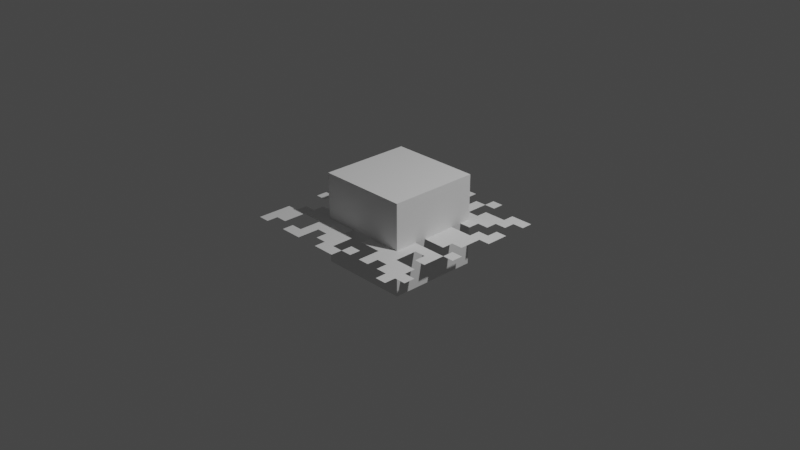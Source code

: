 # Source: rift2.blend  (saved by Blender 2.93.20; exported with 4.5.12 LTS)
import bpy
from mathutils import Matrix  # noqa: F401  (used for matrix-valued properties, if any)

bpy.ops.wm.read_factory_settings(use_empty=True)
scene = bpy.context.scene
scene.name = 'Scene'

# ---- collections
col_collection = bpy.data.collections.new('Collection'); scene.collection.children.link(col_collection)

# ---- world
world_world = bpy.data.worlds.new('World'); scene.world = world_world
world_world.use_nodes = True; world_world.node_tree.nodes.clear()
_N = world_world.node_tree.nodes; _L = world_world.node_tree.links
n0 = _N.new('ShaderNodeOutputWorld'); n0.name = 'World Output'; n0.location = (300, 300)
n1 = _N.new('ShaderNodeBackground'); n1.name = 'Background'; n1.location = (10, 300)
n1.inputs[0].default_value = (0.05088, 0.05088, 0.05088, 1.0)
_L.new(n1.outputs[0], n0.inputs[0])
n0.is_active_output = True
world_world.color = (0.05088, 0.05088, 0.05088)
world_world.use_sun_shadow = False
world_world.sun_shadow_jitter_overblur = 0.0

# ---- cameras
cam_camera = bpy.data.cameras.new('Camera')
cam_camera.clip_end = 100.0
cam_camera.ortho_scale = 7.314

# ---- lights
light_light = bpy.data.lights.new('Light', 'POINT')
light_light.transmission_factor = 0.0
light_light.energy = 1000.0
light_light.shadow_soft_size = 0.1
light_light.shadow_maximum_resolution = 0.006
light_light.use_absolute_resolution = True

# ---- meshes
me_cube_002 = bpy.data.meshes.new('Cube.002')
me_cube_002.from_pydata([(-1.0, -1.0, -1.0), (-1.0, -1.0, 1.0), (-1.0, 1.0, -1.0), (-1.0, 1.0, 1.0), (1.0, -1.0, -1.0), (1.0, -1.0, 1.0), (1.0, 1.0, -1.0), (1.0, 1.0, 1.0)], [], [(0, 1, 3, 2), (2, 3, 7, 6), (6, 7, 5, 4), (4, 5, 1, 0), (2, 6, 4, 0), (7, 3, 1, 5)])
_uv = me_cube_002.uv_layers.new(name='UVMap')
_uv.uv.foreach_set('vector', [0.375, 0.0, 0.625, 0.0, 0.625, 0.25, 0.375, 0.25, 0.375, 0.25, 0.625, 0.25, 0.625, 0.5, 0.375, 0.5, 0.375, 0.5, 0.625, 0.5, 0.625, 0.75, 0.375, 0.75, 0.375, 0.75, 0.625, 0.75, 0.625, 1.0, 0.375, 1.0, 0.125, 0.5, 0.375, 0.5, 0.375, 0.75, 0.125, 0.75, 0.625, 0.5, 0.875, 0.5, 0.875, 0.75, 0.625, 0.75])
me_cube_002.use_remesh_fix_poles = True
me_cube_002.use_remesh_preserve_attributes = False
me_cube_002.use_mirror_vertex_groups = False
me_cube_002.update()
me_plane = bpy.data.meshes.new('Plane')
me_plane.from_pydata([(-1.0, -1.0, 0.0), (-1.0, 0.0, 0.0), (0.0, -1.0, 0.0), (0.0, 1.0, 0.0), (0.0, 0.0, 0.0), (0.5, 1.0, 0.0), (0.5, 0.0, 0.0), (-0.5, 1.0, 0.0), (-0.5, 0.0, 0.0), (-0.5, -1.0, 0.0), (0.0, -0.5, 0.0), (0.5, -0.5, 0.0), (-0.5, -0.5, 0.0), (1.0, 0.5, 0.0), (-1.0, 0.5, 0.0), (0.0, 0.5, 0.0), (0.5, 0.5, 0.0), (-0.5, 0.5, 0.0), (0.75, -1.0, 0.0), (0.75, 0.0, 0.0), (0.75, -0.5, 0.0), (0.75, 0.5, 0.0), (-0.75, 1.0, 0.0), (-0.75, 0.0, 0.0), (-0.75, -0.5, 0.0), (-0.75, 0.5, 0.0), (-0.25, 0.0, 0.0), (-0.25, -0.5, 0.0), (-0.25, 0.5, 0.0), (0.25, 0.0, 0.0), (0.25, -0.5, 0.0), (0.25, 0.5, 0.0), (1.0, 0.75, 0.0), (0.0, 0.75, 0.0), (0.5, 0.75, 0.0), (-0.5, 0.75, 0.0), (-1.0, 0.75, 0.0), (0.75, 0.75, 0.0), (-0.75, 0.75, 0.0), (-0.25, 0.75, 0.0), (0.25, 0.75, 0.0), (1.0, 0.25, 0.0), (0.0, 0.25, 0.0), (0.5, 0.25, 0.0), (-0.5, 0.25, 0.0), (0.75, 0.25, 0.0), (-0.75, 0.25, 0.0), (-0.25, 0.25, 0.0), (0.25, 0.25, 0.0), (1.0, -0.25, 0.0), (0.0, -0.25, 0.0), (0.5, -0.25, 0.0), (-0.5, -0.25, 0.0), (-1.0, -0.25, 0.0), (0.75, -0.25, 0.0), (-0.25, -0.25, 0.0), (0.25, -0.25, 0.0), (-1.0, -0.75, 0.0), (1.0, -0.75, 0.0), (0.0, -0.75, 0.0), (0.5, -0.75, 0.0), (-0.5, -0.75, 0.0), (0.75, -0.75, 0.0), (-0.75, -0.75, 0.0), (-0.25, -0.75, 0.0), (0.25, -0.75, 0.0), (0.0, -0.625, 0.0), (0.5, -0.625, 0.0), (-0.5, -0.625, 0.0), (0.75, -0.625, 0.0), (-0.75, -0.625, 0.0), (-0.25, -0.625, 0.0), (0.25, -0.625, 0.0), (-1.0, -0.625, 0.0), (-1.0, -0.875, 0.0), (1.0, -0.875, 0.0), (0.0, -0.875, 0.0), (0.5, -0.875, 0.0), (-0.5, -0.875, 0.0), (0.75, -0.875, 0.0), (-0.75, -0.875, 0.0), (-0.25, -0.875, 0.0), (0.25, -0.875, 0.0), (0.0, -0.375, 0.0), (0.5, -0.375, 0.0), (-0.5, -0.375, 0.0), (0.75, -0.375, 0.0), (-0.75, -0.375, 0.0), (-0.25, -0.375, 0.0), (0.25, -0.375, 0.0), (1.0, -0.125, 0.0), (0.0, -0.125, 0.0), (0.5, -0.125, 0.0), (-0.5, -0.125, 0.0), (0.75, -0.125, 0.0), (-0.75, -0.125, 0.0), (-0.25, -0.125, 0.0), (0.25, -0.125, 0.0), (-1.0, -0.125, 0.0), (-1.0, 0.125, 0.0), (0.0, 0.125, 0.0), (0.5, 0.125, 0.0), (-0.5, 0.125, 0.0), (0.75, 0.125, 0.0), (-0.75, 0.125, 0.0), (-0.25, 0.125, 0.0), (0.25, 0.125, 0.0), (1.0, 0.375, 0.0), (0.0, 0.375, 0.0), (0.5, 0.375, 0.0), (-0.5, 0.375, 0.0), (0.75, 0.375, 0.0), (-0.75, 0.375, 0.0), (-0.25, 0.375, 0.0), (0.25, 0.375, 0.0), (-1.0, 0.625, 0.0), (0.0, 0.625, 0.0), (0.5, 0.625, 0.0), (-0.5, 0.625, 0.0), (0.75, 0.625, 0.0), (-0.75, 0.625, 0.0), (-0.25, 0.625, 0.0), (0.25, 0.625, 0.0), (1.0, 0.875, 0.0), (0.0, 0.875, 0.0), (0.5, 0.875, 0.0), (-0.5, 0.875, 0.0), (0.75, 0.875, 0.0), (-0.75, 0.875, 0.0), (0.25, 0.875, 0.0), (-0.875, 0.0, 0.0), (-0.875, -0.5, 0.0), (-0.875, 0.5, 0.0), (-0.875, -1.0, 0.0), (-0.875, 0.75, 0.0), (-0.875, 0.25, 0.0), (-0.875, -0.25, 0.0), (-0.875, -0.75, 0.0), (-0.875, -0.625, 0.0), (-0.875, -0.875, 0.0), (-0.875, -0.125, 0.0), (-0.875, 0.125, 0.0), (-0.875, 0.375, 0.0), (-0.875, 0.625, 0.0), (-0.625, -1.0, 0.0), (-0.625, 1.0, 0.0), (-0.625, 0.0, 0.0), (-0.625, -0.5, 0.0), (-0.625, 0.5, 0.0), (-0.625, 0.75, 0.0), (-0.625, 0.25, 0.0), (-0.625, -0.25, 0.0), (-0.625, -0.625, 0.0), (-0.625, -0.875, 0.0), (-0.625, -0.375, 0.0), (-0.625, -0.125, 0.0), (-0.625, 0.125, 0.0), (-0.625, 0.375, 0.0), (-0.625, 0.625, 0.0), (-0.625, 0.875, 0.0), (-0.375, 0.0, 0.0), (-0.375, -0.5, 0.0), (-0.375, 0.5, 0.0), (-0.375, -1.0, 0.0), (-0.375, 0.75, 0.0), (-0.375, 0.25, 0.0), (-0.375, -0.25, 0.0), (-0.375, -0.75, 0.0), (-0.375, -0.625, 0.0), (-0.375, -0.875, 0.0), (-0.375, -0.375, 0.0), (-0.375, -0.125, 0.0), (-0.375, 0.125, 0.0), (-0.375, 0.375, 0.0), (-0.375, 0.625, 0.0), (-0.375, 0.875, 0.0), (-0.125, -1.0, 0.0), (-0.125, 1.0, 0.0), (-0.125, 0.0, 0.0), (-0.125, -0.5, 0.0), (-0.125, 0.5, 0.0), (-0.125, 0.25, 0.0), (-0.125, -0.25, 0.0), (-0.125, -0.75, 0.0), (-0.125, -0.625, 0.0), (-0.125, -0.875, 0.0), (-0.125, -0.375, 0.0), (-0.125, -0.125, 0.0), (-0.125, 0.125, 0.0), (-0.125, 0.375, 0.0), (-0.125, 0.625, 0.0), (-0.125, 0.875, 0.0), (0.125, 1.0, 0.0), (0.125, 0.0, 0.0), (0.125, -0.5, 0.0), (0.125, 0.5, 0.0), (0.125, -1.0, 0.0), (0.125, 0.75, 0.0), (0.125, 0.25, 0.0), (0.125, -0.25, 0.0), (0.125, -0.75, 0.0), (0.125, -0.625, 0.0), (0.125, -0.875, 0.0), (0.125, -0.375, 0.0), (0.125, -0.125, 0.0), (0.125, 0.125, 0.0), (0.125, 0.375, 0.0), (0.125, 0.625, 0.0), (0.125, 0.875, 0.0), (0.375, 1.0, 0.0), (0.375, 0.0, 0.0), (0.375, -0.5, 0.0), (0.375, 0.5, 0.0), (0.375, 0.75, 0.0), (0.375, 0.25, 0.0), (0.375, -0.25, 0.0), (0.375, -0.75, 0.0), (0.375, -0.625, 0.0), (0.375, -0.875, 0.0), (0.375, -0.375, 0.0), (0.375, -0.125, 0.0), (0.375, 0.125, 0.0), (0.375, 0.375, 0.0), (0.375, 0.625, 0.0), (0.375, 0.875, 0.0), (0.625, 0.0, 0.0), (0.625, -0.5, 0.0), (0.625, 0.5, 0.0), (0.625, 0.75, 0.0), (0.625, 0.25, 0.0), (0.625, -0.25, 0.0), (0.625, -0.75, 0.0), (0.625, -0.625, 0.0), (0.625, -0.875, 0.0), (0.625, -0.375, 0.0), (0.625, -0.125, 0.0), (0.625, 0.125, 0.0), (0.625, 0.375, 0.0), (0.625, 0.625, 0.0), (0.875, -1.0, 0.0), (0.875, 0.0, 0.0), (0.875, -0.5, 0.0), (0.875, 0.5, 0.0), (0.875, 0.75, 0.0), (0.875, 0.25, 0.0), (0.875, -0.25, 0.0), (0.875, -0.75, 0.0), (0.875, -0.625, 0.0), (0.875, -0.875, 0.0), (0.875, -0.375, 0.0), (0.875, -0.125, 0.0), (0.875, 0.125, 0.0), (0.875, 0.375, 0.0), (0.875, 0.625, 0.0), (0.875, 0.875, 0.0)], [], [(187, 91, 4, 178), (191, 124, 3, 177), (224, 125, 5, 209), (159, 126, 7, 145), (152, 68, 12, 147), (217, 67, 11, 211), (157, 110, 17, 148), (222, 109, 16, 212), (189, 108, 15, 180), (252, 107, 13, 242), (235, 94, 19, 225), (142, 112, 25, 132), (138, 70, 24, 131), (140, 95, 23, 130), (173, 113, 28, 162), (168, 71, 27, 161), (171, 96, 26, 160), (206, 114, 31, 195), (201, 72, 30, 194), (204, 97, 29, 193), (207, 122, 40, 197), (174, 121, 39, 164), (143, 120, 38, 134), (238, 119, 37, 228), (205, 106, 48, 198), (172, 105, 47, 165), (141, 104, 46, 135), (236, 103, 45, 229), (188, 100, 42, 181), (221, 101, 43, 214), (156, 102, 44, 150), (203, 89, 56, 199), (170, 88, 55, 166), (234, 86, 54, 230), (154, 85, 52, 151), (219, 84, 51, 215), (186, 83, 50, 182), (202, 82, 65, 200), (139, 80, 63, 137), (233, 79, 62, 231), (248, 75, 58, 246), (185, 76, 59, 183), (218, 77, 60, 216), (167, 64, 71, 168), (137, 63, 70, 138), (231, 62, 69, 232), (183, 59, 66, 184), (216, 60, 67, 217), (144, 9, 78, 153), (176, 2, 76, 185), (179, 10, 83, 186), (211, 11, 84, 219), (147, 12, 85, 154), (161, 27, 88, 170), (194, 30, 89, 203), (199, 56, 97, 204), (166, 55, 96, 171), (151, 52, 93, 155), (215, 51, 92, 220), (182, 50, 91, 187), (245, 49, 90, 250), (210, 6, 101, 221), (178, 4, 100, 188), (225, 19, 103, 236), (130, 23, 104, 141), (193, 29, 106, 205), (198, 48, 114, 206), (165, 47, 113, 173), (244, 41, 107, 252), (181, 42, 108, 189), (214, 43, 109, 222), (150, 44, 110, 157), (212, 16, 117, 223), (148, 17, 118, 158), (227, 21, 119, 238), (132, 25, 120, 143), (162, 28, 121, 174), (195, 31, 122, 207), (149, 35, 126, 159), (243, 32, 123, 254), (14, 132, 143, 115), (1, 130, 141, 99), (53, 136, 140, 98), (0, 133, 139, 74), (57, 137, 138, 73), (74, 139, 137, 57), (115, 143, 134, 36), (25, 148, 158, 120), (23, 146, 156, 104), (24, 147, 154, 87), (104, 156, 150, 46), (112, 157, 148, 25), (70, 152, 147, 24), (128, 159, 145, 22), (35, 164, 175, 126), (17, 162, 174, 118), (44, 165, 173, 110), (8, 160, 172, 102), (52, 166, 171, 93), (12, 161, 170, 85), (9, 163, 169, 78), (61, 167, 168, 68), (78, 169, 167, 61), (85, 170, 166, 52), (102, 172, 165, 44), (118, 174, 164, 35), (68, 168, 161, 12), (110, 173, 162, 17), (28, 180, 190, 121), (47, 181, 189, 113), (26, 178, 188, 105), (55, 182, 187, 96), (27, 179, 186, 88), (64, 183, 184, 71), (81, 185, 183, 64), (88, 186, 182, 55), (105, 188, 181, 47), (113, 189, 180, 28), (71, 184, 179, 27), (96, 187, 178, 26), (33, 197, 208, 124), (42, 198, 206, 108), (4, 193, 205, 100), (50, 199, 204, 91), (10, 194, 203, 83), (2, 196, 202, 76), (83, 203, 199, 50), (100, 205, 198, 42), (116, 207, 197, 33), (91, 204, 193, 4), (124, 208, 192, 3), (40, 213, 224, 129), (31, 212, 223, 122), (48, 214, 222, 114), (29, 210, 221, 106), (56, 215, 220, 97), (30, 211, 219, 89), (89, 219, 215, 56), (106, 221, 214, 48), (122, 223, 213, 40), (114, 222, 212, 31), (72, 217, 211, 30), (97, 220, 210, 29), (16, 227, 238, 117), (6, 225, 236, 101), (11, 226, 234, 84), (60, 231, 232, 67), (84, 234, 230, 51), (101, 236, 229, 43), (117, 238, 228, 34), (92, 235, 225, 6), (67, 232, 226, 11), (109, 237, 227, 16), (37, 243, 254, 127), (45, 244, 252, 111), (19, 240, 251, 103), (20, 241, 249, 86), (18, 239, 248, 79), (62, 246, 247, 69), (79, 248, 246, 62), (86, 249, 245, 54), (103, 251, 244, 45), (119, 253, 243, 37)])
_uv = me_plane.uv_layers.new(name='UVMap')
_uv.uv.foreach_set('vector', [0.4375, 0.4375, 0.5, 0.4375, 0.5, 0.5, 0.4375, 0.5, 0.4375, 0.9375, 0.5, 0.9375, 0.5, 1.0, 0.4375, 1.0, 0.6875, 0.9375, 0.75, 0.9375, 0.75, 1.0, 0.6875, 1.0, 0.1875, 0.9375, 0.25, 0.9375, 0.25, 1.0, 0.1875, 1.0, 0.1875, 0.1875, 0.25, 0.1875, 0.25, 0.25, 0.1875, 0.25, 0.6875, 0.1875, 0.75, 0.1875, 0.75, 0.25, 0.6875, 0.25, 0.1875, 0.6875, 0.25, 0.6875, 0.25, 0.75, 0.1875, 0.75, 0.6875, 0.6875, 0.75, 0.6875, 0.75, 0.75, 0.6875, 0.75, 0.4375, 0.6875, 0.5, 0.6875, 0.5, 0.75, 0.4375, 0.75, 0.9375, 0.6875, 1.0, 0.6875, 1.0, 0.75, 0.9375, 0.75, 0.8125, 0.4375, 0.875, 0.4375, 0.875, 0.5, 0.8125, 0.5, 0.0625, 0.6875, 0.125, 0.6875, 0.125, 0.75, 0.0625, 0.75, 0.0625, 0.1875, 0.125, 0.1875, 0.125, 0.25, 0.0625, 0.25, 0.0625, 0.4375, 0.125, 0.4375, 0.125, 0.5, 0.0625, 0.5, 0.3125, 0.6875, 0.375, 0.6875, 0.375, 0.75, 0.3125, 0.75, 0.3125, 0.1875, 0.375, 0.1875, 0.375, 0.25, 0.3125, 0.25, 0.3125, 0.4375, 0.375, 0.4375, 0.375, 0.5, 0.3125, 0.5, 0.5625, 0.6875, 0.625, 0.6875, 0.625, 0.75, 0.5625, 0.75, 0.5625, 0.1875, 0.625, 0.1875, 0.625, 0.25, 0.5625, 0.25, 0.5625, 0.4375, 0.625, 0.4375, 0.625, 0.5, 0.5625, 0.5, 0.5625, 0.8125, 0.625, 0.8125, 0.625, 0.875, 0.5625, 0.875, 0.3125, 0.8125, 0.375, 0.8125, 0.375, 0.875, 0.3125, 0.875, 0.0625, 0.8125, 0.125, 0.8125, 0.125, 0.875, 0.0625, 0.875, 0.8125, 0.8125, 0.875, 0.8125, 0.875, 0.875, 0.8125, 0.875, 0.5625, 0.5625, 0.625, 0.5625, 0.625, 0.625, 0.5625, 0.625, 0.3125, 0.5625, 0.375, 0.5625, 0.375, 0.625, 0.3125, 0.625, 0.0625, 0.5625, 0.125, 0.5625, 0.125, 0.625, 0.0625, 0.625, 0.8125, 0.5625, 0.875, 0.5625, 0.875, 0.625, 0.8125, 0.625, 0.4375, 0.5625, 0.5, 0.5625, 0.5, 0.625, 0.4375, 0.625, 0.6875, 0.5625, 0.75, 0.5625, 0.75, 0.625, 0.6875, 0.625, 0.1875, 0.5625, 0.25, 0.5625, 0.25, 0.625, 0.1875, 0.625, 0.5625, 0.3125, 0.625, 0.3125, 0.625, 0.375, 0.5625, 0.375, 0.3125, 0.3125, 0.375, 0.3125, 0.375, 0.375, 0.3125, 0.375, 0.8125, 0.3125, 0.875, 0.3125, 0.875, 0.375, 0.8125, 0.375, 0.1875, 0.3125, 0.25, 0.3125, 0.25, 0.375, 0.1875, 0.375, 0.6875, 0.3125, 0.75, 0.3125, 0.75, 0.375, 0.6875, 0.375, 0.4375, 0.3125, 0.5, 0.3125, 0.5, 0.375, 0.4375, 0.375, 0.5625, 0.0625, 0.625, 0.0625, 0.625, 0.125, 0.5625, 0.125, 0.0625, 0.0625, 0.125, 0.0625, 0.125, 0.125, 0.0625, 0.125, 0.8125, 0.0625, 0.875, 0.0625, 0.875, 0.125, 0.8125, 0.125, 0.9375, 0.0625, 1.0, 0.0625, 1.0, 0.125, 0.9375, 0.125, 0.4375, 0.0625, 0.5, 0.0625, 0.5, 0.125, 0.4375, 0.125, 0.6875, 0.0625, 0.75, 0.0625, 0.75, 0.125, 0.6875, 0.125, 0.3125, 0.125, 0.375, 0.125, 0.375, 0.1875, 0.3125, 0.1875, 0.0625, 0.125, 0.125, 0.125, 0.125, 0.1875, 0.0625, 0.1875, 0.8125, 0.125, 0.875, 0.125, 0.875, 0.1875, 0.8125, 0.1875, 0.4375, 0.125, 0.5, 0.125, 0.5, 0.1875, 0.4375, 0.1875, 0.6875, 0.125, 0.75, 0.125, 0.75, 0.1875, 0.6875, 0.1875, 0.1875, 0.0, 0.25, 0.0, 0.25, 0.0625, 0.1875, 0.0625, 0.4375, 0.0, 0.5, 0.0, 0.5, 0.0625, 0.4375, 0.0625, 0.4375, 0.25, 0.5, 0.25, 0.5, 0.3125, 0.4375, 0.3125, 0.6875, 0.25, 0.75, 0.25, 0.75, 0.3125, 0.6875, 0.3125, 0.1875, 0.25, 0.25, 0.25, 0.25, 0.3125, 0.1875, 0.3125, 0.3125, 0.25, 0.375, 0.25, 0.375, 0.3125, 0.3125, 0.3125, 0.5625, 0.25, 0.625, 0.25, 0.625, 0.3125, 0.5625, 0.3125, 0.5625, 0.375, 0.625, 0.375, 0.625, 0.4375, 0.5625, 0.4375, 0.3125, 0.375, 0.375, 0.375, 0.375, 0.4375, 0.3125, 0.4375, 0.1875, 0.375, 0.25, 0.375, 0.25, 0.4375, 0.1875, 0.4375, 0.6875, 0.375, 0.75, 0.375, 0.75, 0.4375, 0.6875, 0.4375, 0.4375, 0.375, 0.5, 0.375, 0.5, 0.4375, 0.4375, 0.4375, 0.9375, 0.375, 1.0, 0.375, 1.0, 0.4375, 0.9375, 0.4375, 0.6875, 0.5, 0.75, 0.5, 0.75, 0.5625, 0.6875, 0.5625, 0.4375, 0.5, 0.5, 0.5, 0.5, 0.5625, 0.4375, 0.5625, 0.8125, 0.5, 0.875, 0.5, 0.875, 0.5625, 0.8125, 0.5625, 0.0625, 0.5, 0.125, 0.5, 0.125, 0.5625, 0.0625, 0.5625, 0.5625, 0.5, 0.625, 0.5, 0.625, 0.5625, 0.5625, 0.5625, 0.5625, 0.625, 0.625, 0.625, 0.625, 0.6875, 0.5625, 0.6875, 0.3125, 0.625, 0.375, 0.625, 0.375, 0.6875, 0.3125, 0.6875, 0.9375, 0.625, 1.0, 0.625, 1.0, 0.6875, 0.9375, 0.6875, 0.4375, 0.625, 0.5, 0.625, 0.5, 0.6875, 0.4375, 0.6875, 0.6875, 0.625, 0.75, 0.625, 0.75, 0.6875, 0.6875, 0.6875, 0.1875, 0.625, 0.25, 0.625, 0.25, 0.6875, 0.1875, 0.6875, 0.6875, 0.75, 0.75, 0.75, 0.75, 0.8125, 0.6875, 0.8125, 0.1875, 0.75, 0.25, 0.75, 0.25, 0.8125, 0.1875, 0.8125, 0.8125, 0.75, 0.875, 0.75, 0.875, 0.8125, 0.8125, 0.8125, 0.0625, 0.75, 0.125, 0.75, 0.125, 0.8125, 0.0625, 0.8125, 0.3125, 0.75, 0.375, 0.75, 0.375, 0.8125, 0.3125, 0.8125, 0.5625, 0.75, 0.625, 0.75, 0.625, 0.8125, 0.5625, 0.8125, 0.1875, 0.875, 0.25, 0.875, 0.25, 0.9375, 0.1875, 0.9375, 0.9375, 0.875, 1.0, 0.875, 1.0, 0.9375, 0.9375, 0.9375, 0.0, 0.75, 0.0625, 0.75, 0.0625, 0.8125, 0.0, 0.8125, 0.0, 0.5, 0.0625, 0.5, 0.0625, 0.5625, 0.0, 0.5625, 0.0, 0.375, 0.0625, 0.375, 0.0625, 0.4375, 0.0, 0.4375, 0.0, 0.0, 0.0625, 0.0, 0.0625, 0.0625, 0.0, 0.0625, 0.0, 0.125, 0.0625, 0.125, 0.0625, 0.1875, 0.0, 0.1875, 0.0, 0.0625, 0.0625, 0.0625, 0.0625, 0.125, 0.0, 0.125, 0.0, 0.8125, 0.0625, 0.8125, 0.0625, 0.875, 0.0, 0.875, 0.125, 0.75, 0.1875, 0.75, 0.1875, 0.8125, 0.125, 0.8125, 0.125, 0.5, 0.1875, 0.5, 0.1875, 0.5625, 0.125, 0.5625, 0.125, 0.25, 0.1875, 0.25, 0.1875, 0.3125, 0.125, 0.3125, 0.125, 0.5625, 0.1875, 0.5625, 0.1875, 0.625, 0.125, 0.625, 0.125, 0.6875, 0.1875, 0.6875, 0.1875, 0.75, 0.125, 0.75, 0.125, 0.1875, 0.1875, 0.1875, 0.1875, 0.25, 0.125, 0.25, 0.125, 0.9375, 0.1875, 0.9375, 0.1875, 1.0, 0.125, 1.0, 0.25, 0.875, 0.3125, 0.875, 0.3125, 0.9375, 0.25, 0.9375, 0.25, 0.75, 0.3125, 0.75, 0.3125, 0.8125, 0.25, 0.8125, 0.25, 0.625, 0.3125, 0.625, 0.3125, 0.6875, 0.25, 0.6875, 0.25, 0.5, 0.3125, 0.5, 0.3125, 0.5625, 0.25, 0.5625, 0.25, 0.375, 0.3125, 0.375, 0.3125, 0.4375, 0.25, 0.4375, 0.25, 0.25, 0.3125, 0.25, 0.3125, 0.3125, 0.25, 0.3125, 0.25, 0.0, 0.3125, 0.0, 0.3125, 0.0625, 0.25, 0.0625, 0.25, 0.125, 0.3125, 0.125, 0.3125, 0.1875, 0.25, 0.1875, 0.25, 0.0625, 0.3125, 0.0625, 0.3125, 0.125, 0.25, 0.125, 0.25, 0.3125, 0.3125, 0.3125, 0.3125, 0.375, 0.25, 0.375, 0.25, 0.5625, 0.3125, 0.5625, 0.3125, 0.625, 0.25, 0.625, 0.25, 0.8125, 0.3125, 0.8125, 0.3125, 0.875, 0.25, 0.875, 0.25, 0.1875, 0.3125, 0.1875, 0.3125, 0.25, 0.25, 0.25, 0.25, 0.6875, 0.3125, 0.6875, 0.3125, 0.75, 0.25, 0.75, 0.375, 0.75, 0.4375, 0.75, 0.4375, 0.8125, 0.375, 0.8125, 0.375, 0.625, 0.4375, 0.625, 0.4375, 0.6875, 0.375, 0.6875, 0.375, 0.5, 0.4375, 0.5, 0.4375, 0.5625, 0.375, 0.5625, 0.375, 0.375, 0.4375, 0.375, 0.4375, 0.4375, 0.375, 0.4375, 0.375, 0.25, 0.4375, 0.25, 0.4375, 0.3125, 0.375, 0.3125, 0.375, 0.125, 0.4375, 0.125, 0.4375, 0.1875, 0.375, 0.1875, 0.375, 0.0625, 0.4375, 0.0625, 0.4375, 0.125, 0.375, 0.125, 0.375, 0.3125, 0.4375, 0.3125, 0.4375, 0.375, 0.375, 0.375, 0.375, 0.5625, 0.4375, 0.5625, 0.4375, 0.625, 0.375, 0.625, 0.375, 0.6875, 0.4375, 0.6875, 0.4375, 0.75, 0.375, 0.75, 0.375, 0.1875, 0.4375, 0.1875, 0.4375, 0.25, 0.375, 0.25, 0.375, 0.4375, 0.4375, 0.4375, 0.4375, 0.5, 0.375, 0.5, 0.5, 0.875, 0.5625, 0.875, 0.5625, 0.9375, 0.5, 0.9375, 0.5, 0.625, 0.5625, 0.625, 0.5625, 0.6875, 0.5, 0.6875, 0.5, 0.5, 0.5625, 0.5, 0.5625, 0.5625, 0.5, 0.5625, 0.5, 0.375, 0.5625, 0.375, 0.5625, 0.4375, 0.5, 0.4375, 0.5, 0.25, 0.5625, 0.25, 0.5625, 0.3125, 0.5, 0.3125, 0.5, 0.0, 0.5625, 0.0, 0.5625, 0.0625, 0.5, 0.0625, 0.5, 0.3125, 0.5625, 0.3125, 0.5625, 0.375, 0.5, 0.375, 0.5, 0.5625, 0.5625, 0.5625, 0.5625, 0.625, 0.5, 0.625, 0.5, 0.8125, 0.5625, 0.8125, 0.5625, 0.875, 0.5, 0.875, 0.5, 0.4375, 0.5625, 0.4375, 0.5625, 0.5, 0.5, 0.5, 0.5, 0.9375, 0.5625, 0.9375, 0.5625, 1.0, 0.5, 1.0, 0.625, 0.875, 0.6875, 0.875, 0.6875, 0.9375, 0.625, 0.9375, 0.625, 0.75, 0.6875, 0.75, 0.6875, 0.8125, 0.625, 0.8125, 0.625, 0.625, 0.6875, 0.625, 0.6875, 0.6875, 0.625, 0.6875, 0.625, 0.5, 0.6875, 0.5, 0.6875, 0.5625, 0.625, 0.5625, 0.625, 0.375, 0.6875, 0.375, 0.6875, 0.4375, 0.625, 0.4375, 0.625, 0.25, 0.6875, 0.25, 0.6875, 0.3125, 0.625, 0.3125, 0.625, 0.3125, 0.6875, 0.3125, 0.6875, 0.375, 0.625, 0.375, 0.625, 0.5625, 0.6875, 0.5625, 0.6875, 0.625, 0.625, 0.625, 0.625, 0.8125, 0.6875, 0.8125, 0.6875, 0.875, 0.625, 0.875, 0.625, 0.6875, 0.6875, 0.6875, 0.6875, 0.75, 0.625, 0.75, 0.625, 0.1875, 0.6875, 0.1875, 0.6875, 0.25, 0.625, 0.25, 0.625, 0.4375, 0.6875, 0.4375, 0.6875, 0.5, 0.625, 0.5, 0.75, 0.75, 0.8125, 0.75, 0.8125, 0.8125, 0.75, 0.8125, 0.75, 0.5, 0.8125, 0.5, 0.8125, 0.5625, 0.75, 0.5625, 0.75, 0.25, 0.8125, 0.25, 0.8125, 0.3125, 0.75, 0.3125, 0.75, 0.125, 0.8125, 0.125, 0.8125, 0.1875, 0.75, 0.1875, 0.75, 0.3125, 0.8125, 0.3125, 0.8125, 0.375, 0.75, 0.375, 0.75, 0.5625, 0.8125, 0.5625, 0.8125, 0.625, 0.75, 0.625, 0.75, 0.8125, 0.8125, 0.8125, 0.8125, 0.875, 0.75, 0.875, 0.75, 0.4375, 0.8125, 0.4375, 0.8125, 0.5, 0.75, 0.5, 0.75, 0.1875, 0.8125, 0.1875, 0.8125, 0.25, 0.75, 0.25, 0.75, 0.6875, 0.8125, 0.6875, 0.8125, 0.75, 0.75, 0.75, 0.875, 0.875, 0.9375, 0.875, 0.9375, 0.9375, 0.875, 0.9375, 0.875, 0.625, 0.9375, 0.625, 0.9375, 0.6875, 0.875, 0.6875, 0.875, 0.5, 0.9375, 0.5, 0.9375, 0.5625, 0.875, 0.5625, 0.875, 0.25, 0.9375, 0.25, 0.9375, 0.3125, 0.875, 0.3125, 0.875, 0.0, 0.9375, 0.0, 0.9375, 0.0625, 0.875, 0.0625, 0.875, 0.125, 0.9375, 0.125, 0.9375, 0.1875, 0.875, 0.1875, 0.875, 0.0625, 0.9375, 0.0625, 0.9375, 0.125, 0.875, 0.125, 0.875, 0.3125, 0.9375, 0.3125, 0.9375, 0.375, 0.875, 0.375, 0.875, 0.5625, 0.9375, 0.5625, 0.9375, 0.625, 0.875, 0.625, 0.875, 0.8125, 0.9375, 0.8125, 0.9375, 0.875, 0.875, 0.875])
me_plane.use_remesh_fix_poles = True
me_plane.use_remesh_preserve_attributes = False
me_plane.update()

# ---- objects
ob_light = bpy.data.objects.new('Light', light_light)
ob_camera = bpy.data.objects.new('Camera', cam_camera)
ob_cube_001 = bpy.data.objects.new('Cube.001', me_cube_002)
ob_plane = bpy.data.objects.new('Plane', me_plane)

# ---- transforms, parenting, visibility, modifiers, constraints
ob_light.location = (4.076, 1.005, 5.904)
ob_light.rotation_euler = (0.6503, 0.05522, 1.866)
ob_light.lock_rotations_4d = False
ob_light.empty_display_type = 'ARROWS'
ob_light.color = (0.0, 0.0, 0.0, 0.0)
ob_light.lineart.crease_threshold = 0.0
ob_camera.location = (7.359, -6.926, 4.958)
ob_camera.rotation_euler = (1.109, 0.0, 0.8149)
ob_camera.lock_rotations_4d = False
ob_camera.empty_display_type = 'ARROWS'
ob_camera.color = (0.0, 0.0, 0.0, 0.0)
ob_camera.display_type = 'WIRE'
ob_camera.lineart.crease_threshold = 0.0
ob_cube_001.location = (-3.345e-16, -7.649e-10, -0.0001373)
ob_cube_001.scale = (0.499, 0.499, 0.5004)
ob_cube_001.display_type = 'WIRE'
ob_cube_001.display.show_shadows = False
ob_cube_001.lineart.crease_threshold = 0.0
ob_plane.location = (0.0, 0.0, 0.0)

# ---- collection membership
col_collection.objects.link(ob_light)
col_collection.objects.link(ob_camera)
col_collection.objects.link(ob_cube_001)
col_collection.objects.link(ob_plane)

# ---- scene / render settings (as saved in the file)
scene.camera = ob_camera
scene.frame_start = 1; scene.frame_end = 250; scene.frame_set(1)
scene.render.engine = 'BLENDER_EEVEE_NEXT'
scene.cycles.use_denoising = False
scene.cycles.samples = 128
scene.cycles.sampling_pattern = 'TABULATED_SOBOL'
scene.cycles.use_adaptive_sampling = False
scene.cycles.use_light_tree = False
scene.view_settings.view_transform = 'Filmic'
bpy.context.view_layer.update()
